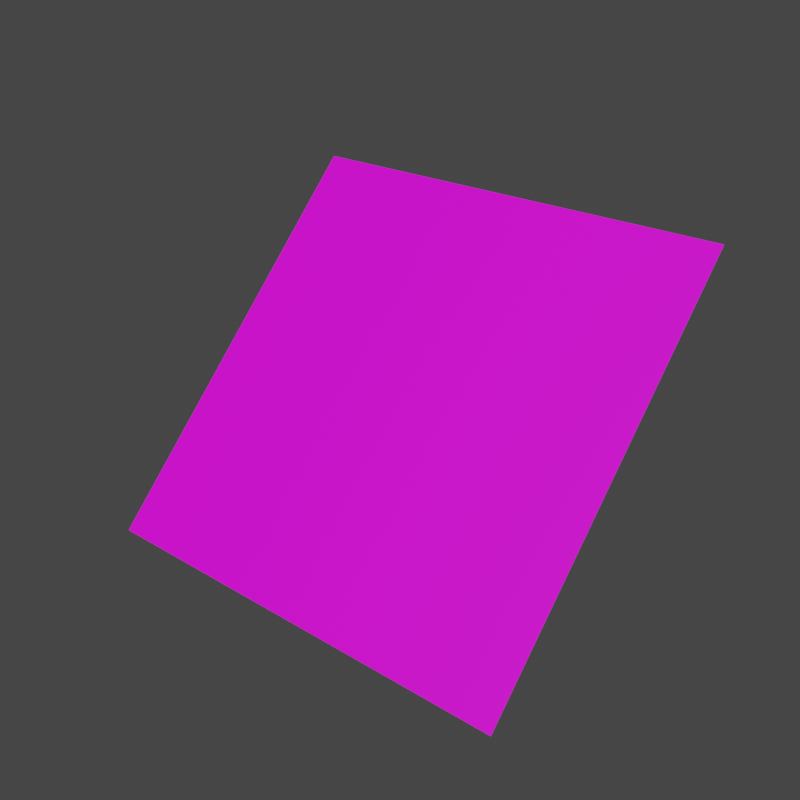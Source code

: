# Source: plantilla_obj_2x2.blend  (saved by Blender 2.83.20; exported with 4.5.12 LTS)
import bpy
from mathutils import Matrix  # noqa: F401  (used for matrix-valued properties, if any)

bpy.ops.wm.read_factory_settings(use_empty=True)
scene = bpy.context.scene
scene.name = 'Scene'

# ---- collections
col_collection = bpy.data.collections.new('Collection'); scene.collection.children.link(col_collection)

# ---- images (referenced by path relative to the original .blend; pixels are not part of the script)
import os
ASSET_DIR = os.environ.get("B2B_ASSET_DIR", "")  # directory of the original .blend (textures are referenced by path, not embedded)
HERE = os.path.dirname(os.path.abspath(__file__))  # packed textures are extracted next to this script under _unpacked/

def load_image(name, relpath, width, height, colorspace="sRGB"):
    """Load a texture the original file referenced (path relative to the .blend, or extracted next to this script)."""
    p = next((c for c in (os.path.join(HERE, relpath), os.path.join(ASSET_DIR, relpath)) if relpath and os.path.exists(c)), "")
    if p:
        img = bpy.data.images.load(p, check_existing=True)
        img.name = name
    else:  # same state as the original file: an image datablock whose file is absent (Cycles renders it pink)
        img = bpy.data.images.new(name, width, height)
        img.source = "FILE"
        img.filepath = "//" + (relpath or name)
    img.colorspace_settings.name = colorspace
    return img
img_big_rock_png = load_image('Big rock.png', 'Big rock.png', 1024, 1024, 'sRGB')

# ---- materials (node trees are filled in below, after node groups)
mat_material_001 = bpy.data.materials.new('Material.001')
mat_material_001.use_transparent_shadow = False

# ---- material node trees
mat_material_001.use_nodes = True; mat_material_001.node_tree.nodes.clear()
_N = mat_material_001.node_tree.nodes; _L = mat_material_001.node_tree.links
n0 = _N.new('ShaderNodeOutputMaterial'); n0.name = 'Material Output'; n0.location = (300, 300)
n1 = _N.new('ShaderNodeTexImage'); n1.name = 'Imagen'; n1.location = (-524, 147)
n1.image = img_big_rock_png
n1.interpolation = 'Closest'
n2 = _N.new('ShaderNodeBsdfPrincipled'); n2.name = 'Principled BSDF'; n2.location = (10, 300)
n2.distribution = 'GGX'
n2.subsurface_method = 'BURLEY'
n2.inputs[3].default_value = 1.45
n2.inputs[27].default_value = (0.0, 0.0, 0.0, 1.0)
n2.inputs[28].default_value = 1.0
_L.new(n2.outputs[0], n0.inputs[0])
_L.new(n1.outputs[0], n2.inputs[0])
_L.new(n1.outputs[1], n2.inputs[4])
n0.is_active_output = True

# ---- world
world_world = bpy.data.worlds.new('World'); scene.world = world_world
world_world.use_nodes = True; world_world.node_tree.nodes.clear()
_N = world_world.node_tree.nodes; _L = world_world.node_tree.links
n0 = _N.new('ShaderNodeOutputWorld'); n0.name = 'World Output'; n0.location = (300, 300)
n1 = _N.new('ShaderNodeBackground'); n1.name = 'Background'; n1.location = (10, 300)
n1.inputs[0].default_value = (0.05088, 0.05088, 0.05088, 1.0)
_L.new(n1.outputs[0], n0.inputs[0])
n0.is_active_output = True
world_world.color = (0.05088, 0.05088, 0.05088)
world_world.use_sun_shadow = False
world_world.sun_shadow_jitter_overblur = 0.0

# ---- meshes
me_plano = bpy.data.meshes.new('Plano')
me_plano.from_pydata([(-1.0, -1.0, 0.0), (1.0, -1.0, 0.0), (-1.0, 1.0, 0.0), (1.0, 1.0, 0.0)], [], [(0, 1, 3, 2)])
_uv = me_plano.uv_layers.new(name='MapaUV')
_uv.uv.foreach_set('vector', [0.0, 0.0, 1.0, 0.0, 1.0, 1.0, 0.0, 1.0])
me_plano.materials.append(mat_material_001)
me_plano.use_remesh_fix_poles = True
me_plano.use_remesh_preserve_attributes = False
me_plano.use_mirror_vertex_groups = False
me_plano.update()

# ---- objects
ob_plano = bpy.data.objects.new('Plano', me_plano)

# ---- transforms, parenting, visibility, modifiers, constraints
ob_plano.location = (1.0, 0.86, 1.4)
ob_plano.rotation_euler = (0.7854, 0.0, 0.0)
ob_plano.scale = (2.0, 2.0, 2.0)
ob_plano.lineart.crease_threshold = 0.0

# ---- collection membership
col_collection.objects.link(ob_plano)

# ---- scene / render settings (as saved in the file)
scene.frame_start = 1; scene.frame_end = 250; scene.frame_set(1)
scene.render.engine = 'BLENDER_EEVEE_NEXT'
scene.render.resolution_x = 64
scene.render.resolution_y = 64
scene.cycles.use_denoising = False
scene.cycles.samples = 128
scene.cycles.sampling_pattern = 'TABULATED_SOBOL'
scene.cycles.use_adaptive_sampling = False
scene.cycles.use_light_tree = False
scene.view_settings.view_transform = 'Filmic'
bpy.context.view_layer.update()

# ---- added for rendering (the .blend has no active camera and no usable light): camera, sun
cam_auto = bpy.data.cameras.new('AutoCamera')
cam_auto.lens = 50.0
cam_auto.sensor_width = 36.0
cam_auto.clip_end = 1000.0
ob_auto_camera = bpy.data.objects.new('AutoCamera', cam_auto)
scene.collection.objects.link(ob_auto_camera)
ob_auto_camera.location = (6.23386, -5.42063, 5.58709)
ob_auto_camera.rotation_euler = (1.09748, -7.21219e-08, 0.694738)
scene.camera = ob_auto_camera
light_auto_sun = bpy.data.lights.new('AutoSun', 'SUN')
light_auto_sun.energy = 3.0
light_auto_sun.angle = 0.0523599
ob_auto_sun = bpy.data.objects.new('AutoSun', light_auto_sun)
scene.collection.objects.link(ob_auto_sun)
ob_auto_sun.rotation_euler = (0.872665, 0.174533, 0.523599)
bpy.context.view_layer.update()
